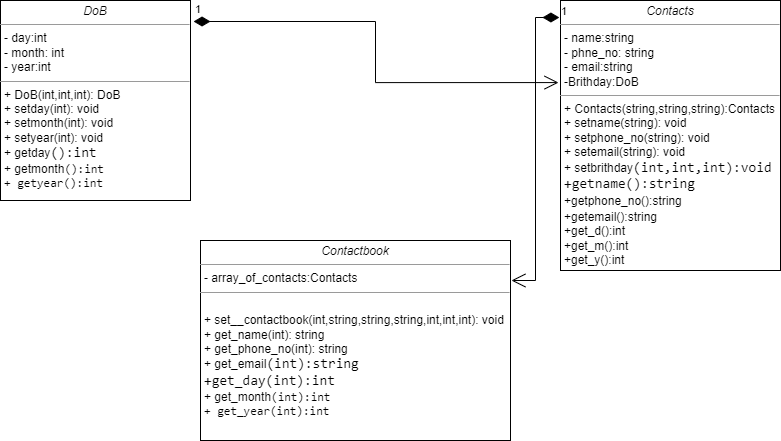

The diagram above was exported from draw.io. Its source (the exported page's mxGraphModel, read from the mxfile embedded in the PNG):
<mxGraphModel dx="880" dy="452" grid="1" gridSize="10" guides="1" tooltips="1" connect="1" arrows="1" fold="1" page="1" pageScale="1" pageWidth="827" pageHeight="1169" math="0" shadow="0">
  <root>
    <mxCell id="WIyWlLk6GJQsqaUBKTNV-0" />
    <mxCell id="WIyWlLk6GJQsqaUBKTNV-1" parent="WIyWlLk6GJQsqaUBKTNV-0" />
    <mxCell id="1e-49tIRKaPQY6Wra9LR-0" value="&lt;p style=&quot;margin:0px;margin-top:4px;text-align:center;&quot;&gt;&lt;i&gt;DoB&lt;/i&gt;&lt;/p&gt;&lt;hr size=&quot;1&quot;&gt;&lt;p style=&quot;margin:0px;margin-left:4px;&quot;&gt;- day:int&lt;br&gt;- month: int&amp;nbsp;&lt;/p&gt;&lt;p style=&quot;margin:0px;margin-left:4px;&quot;&gt;- year:int&lt;/p&gt;&lt;hr size=&quot;1&quot;&gt;&lt;p style=&quot;margin:0px;margin-left:4px;&quot;&gt;+ DoB(int,int,int): DoB&lt;br&gt;+ setday(int): void&lt;/p&gt;&lt;p style=&quot;margin:0px;margin-left:4px;&quot;&gt;+ setmonth(int): void&lt;br&gt;&lt;/p&gt;&lt;p style=&quot;margin:0px;margin-left:4px;&quot;&gt;+ setyear(int): void&lt;br&gt;&lt;/p&gt;&lt;p style=&quot;margin:0px;margin-left:4px;&quot;&gt;&lt;span style=&quot;background-color: rgb(255, 255, 255);&quot;&gt;+&amp;nbsp;getday&lt;font style=&quot;&quot; face=&quot;Consolas, Courier New, monospace&quot;&gt;&lt;span style=&quot;font-size: 14px;&quot;&gt;():&lt;/span&gt;&lt;span style=&quot;font-size: 14px;&quot;&gt;int&lt;/span&gt;&lt;/font&gt;&lt;/span&gt;&lt;/p&gt;&lt;p style=&quot;margin:0px;margin-left:4px;&quot;&gt;+&amp;nbsp;getmonth&lt;font style=&quot;border-color: var(--border-color);&quot; face=&quot;Consolas, Courier New, monospace&quot;&gt;():&lt;/font&gt;&lt;font style=&quot;border-color: var(--border-color);&quot; face=&quot;Consolas, Courier New, monospace&quot;&gt;int&lt;/font&gt;&lt;br&gt;&lt;/p&gt;&lt;p style=&quot;margin:0px;margin-left:4px;&quot;&gt;&lt;font style=&quot;border-color: var(--border-color);&quot; face=&quot;Consolas, Courier New, monospace&quot;&gt;+&amp;nbsp;getyear&lt;font style=&quot;border-color: var(--border-color);&quot; face=&quot;Consolas, Courier New, monospace&quot;&gt;():&lt;/font&gt;&lt;font style=&quot;border-color: var(--border-color);&quot; face=&quot;Consolas, Courier New, monospace&quot;&gt;int&lt;/font&gt;&lt;br&gt;&lt;/font&gt;&lt;/p&gt;&lt;p style=&quot;margin:0px;margin-left:4px;&quot;&gt;&lt;font face=&quot;Consolas, Courier New, monospace&quot; color=&quot;#ffffff&quot;&gt;&lt;span style=&quot;font-size: 14px; background-color: rgb(0, 0, 0);&quot;&gt;&lt;br&gt;&lt;/span&gt;&lt;/font&gt;&lt;/p&gt;&lt;p style=&quot;margin:0px;margin-left:4px;&quot;&gt;&lt;font face=&quot;Consolas, Courier New, monospace&quot; color=&quot;#ffffff&quot;&gt;&lt;span style=&quot;font-size: 14px; background-color: rgb(0, 0, 0);&quot;&gt;&lt;br&gt;&lt;/span&gt;&lt;/font&gt;&lt;/p&gt;&lt;p style=&quot;margin:0px;margin-left:4px;&quot;&gt;&lt;font face=&quot;Consolas, Courier New, monospace&quot; color=&quot;#ffffff&quot;&gt;&lt;span style=&quot;font-size: 14px; background-color: rgb(0, 0, 0);&quot;&gt;&lt;br&gt;&lt;/span&gt;&lt;/font&gt;&lt;/p&gt;&lt;p style=&quot;margin:0px;margin-left:4px;&quot;&gt;&lt;font face=&quot;Consolas, Courier New, monospace&quot; color=&quot;#ffffff&quot;&gt;&lt;span style=&quot;font-size: 14px; background-color: rgb(0, 0, 0);&quot;&gt;&lt;br&gt;&lt;/span&gt;&lt;/font&gt;&lt;/p&gt;&lt;p style=&quot;margin:0px;margin-left:4px;&quot;&gt;&lt;font face=&quot;Consolas, Courier New, monospace&quot; color=&quot;#ffffff&quot;&gt;&lt;span style=&quot;font-size: 14px; background-color: rgb(0, 0, 0);&quot;&gt;&lt;br&gt;&lt;/span&gt;&lt;/font&gt;&lt;/p&gt;&lt;p style=&quot;margin:0px;margin-left:4px;&quot;&gt;&lt;font face=&quot;Consolas, Courier New, monospace&quot; color=&quot;#ffffff&quot;&gt;&lt;span style=&quot;font-size: 14px; background-color: rgb(0, 0, 0);&quot;&gt;&lt;br&gt;&lt;/span&gt;&lt;/font&gt;&lt;/p&gt;&lt;p style=&quot;margin:0px;margin-left:4px;&quot;&gt;&lt;font face=&quot;Consolas, Courier New, monospace&quot; color=&quot;#ffffff&quot;&gt;&lt;span style=&quot;font-size: 14px; background-color: rgb(0, 0, 0);&quot;&gt;&lt;br&gt;&lt;/span&gt;&lt;/font&gt;&lt;/p&gt;&lt;p style=&quot;margin:0px;margin-left:4px;&quot;&gt;&lt;font face=&quot;Consolas, Courier New, monospace&quot; color=&quot;#ffffff&quot;&gt;&lt;span style=&quot;font-size: 14px; background-color: rgb(0, 0, 0);&quot;&gt;&lt;br&gt;&lt;/span&gt;&lt;/font&gt;&lt;/p&gt;&lt;p style=&quot;margin:0px;margin-left:4px;&quot;&gt;&lt;font face=&quot;Consolas, Courier New, monospace&quot; color=&quot;#ffffff&quot;&gt;&lt;span style=&quot;font-size: 14px; background-color: rgb(0, 0, 0);&quot;&gt;&lt;br&gt;&lt;/span&gt;&lt;/font&gt;&lt;/p&gt;&lt;p style=&quot;margin:0px;margin-left:4px;&quot;&gt;&lt;font face=&quot;Consolas, Courier New, monospace&quot; color=&quot;#ffffff&quot;&gt;&lt;span style=&quot;font-size: 14px; background-color: rgb(0, 0, 0);&quot;&gt;&lt;br&gt;&lt;/span&gt;&lt;/font&gt;&lt;/p&gt;&lt;p style=&quot;margin:0px;margin-left:4px;&quot;&gt;&lt;font face=&quot;Consolas, Courier New, monospace&quot; color=&quot;#ffffff&quot;&gt;&lt;span style=&quot;font-size: 14px; background-color: rgb(0, 0, 0);&quot;&gt;&lt;br&gt;&lt;/span&gt;&lt;/font&gt;&lt;/p&gt;&lt;p style=&quot;margin:0px;margin-left:4px;&quot;&gt;&lt;font face=&quot;Consolas, Courier New, monospace&quot; color=&quot;#ffffff&quot;&gt;&lt;span style=&quot;font-size: 14px; background-color: rgb(0, 0, 0);&quot;&gt;&lt;br&gt;&lt;/span&gt;&lt;/font&gt;&lt;/p&gt;&lt;p style=&quot;margin:0px;margin-left:4px;&quot;&gt;&lt;font face=&quot;Consolas, Courier New, monospace&quot; color=&quot;#ffffff&quot;&gt;&lt;span style=&quot;font-size: 14px; background-color: rgb(0, 0, 0);&quot;&gt;&lt;br&gt;&lt;/span&gt;&lt;/font&gt;&lt;/p&gt;&lt;p style=&quot;margin:0px;margin-left:4px;&quot;&gt;&lt;font face=&quot;Consolas, Courier New, monospace&quot; color=&quot;#ffffff&quot;&gt;&lt;span style=&quot;font-size: 14px; background-color: rgb(0, 0, 0);&quot;&gt;&lt;br&gt;&lt;/span&gt;&lt;/font&gt;&lt;/p&gt;&lt;p style=&quot;margin:0px;margin-left:4px;&quot;&gt;&lt;br&gt;&lt;/p&gt;" style="verticalAlign=top;align=left;overflow=fill;fontSize=12;fontFamily=Helvetica;html=1;whiteSpace=wrap;" vertex="1" parent="WIyWlLk6GJQsqaUBKTNV-1">
      <mxGeometry x="30" y="40" width="190" height="200" as="geometry" />
    </mxCell>
    <mxCell id="1e-49tIRKaPQY6Wra9LR-1" value="&lt;p style=&quot;margin:0px;margin-top:4px;text-align:center;&quot;&gt;&lt;i&gt;Contacts&lt;/i&gt;&lt;/p&gt;&lt;hr size=&quot;1&quot;&gt;&lt;p style=&quot;margin:0px;margin-left:4px;&quot;&gt;- name:string&lt;br&gt;- phne_no: string&amp;nbsp;&lt;/p&gt;&lt;p style=&quot;margin:0px;margin-left:4px;&quot;&gt;- email:string&lt;/p&gt;&lt;p style=&quot;margin:0px;margin-left:4px;&quot;&gt;-Brithday:DoB&lt;/p&gt;&lt;hr size=&quot;1&quot;&gt;&lt;p style=&quot;margin:0px;margin-left:4px;&quot;&gt;+ Contacts(string,string,string):Contacts&lt;br&gt;+ setname(string): void&lt;/p&gt;&lt;p style=&quot;margin:0px;margin-left:4px;&quot;&gt;+ setphone_no(string): void&lt;br&gt;&lt;/p&gt;&lt;p style=&quot;margin:0px;margin-left:4px;&quot;&gt;+ setemail(string): void&lt;br&gt;&lt;/p&gt;&lt;p style=&quot;margin:0px;margin-left:4px;&quot;&gt;&lt;span style=&quot;background-color: rgb(255, 255, 255);&quot;&gt;+ setbrithday&lt;font style=&quot;&quot; face=&quot;Consolas, Courier New, monospace&quot;&gt;&lt;span style=&quot;font-size: 14px;&quot;&gt;(int,int,int):void&lt;/span&gt;&lt;/font&gt;&lt;/span&gt;&lt;/p&gt;&lt;p style=&quot;margin:0px;margin-left:4px;&quot;&gt;&lt;span style=&quot;background-color: rgb(255, 255, 255);&quot;&gt;&lt;font style=&quot;&quot; face=&quot;Consolas, Courier New, monospace&quot;&gt;&lt;span style=&quot;font-size: 14px;&quot;&gt;+getname():string&lt;/span&gt;&lt;/font&gt;&lt;/span&gt;&lt;/p&gt;&lt;p style=&quot;margin:0px;margin-left:4px;&quot;&gt;+getphone_no():string&lt;span style=&quot;background-color: rgb(255, 255, 255);&quot;&gt;&lt;font style=&quot;&quot; face=&quot;Consolas, Courier New, monospace&quot;&gt;&lt;span style=&quot;font-size: 14px;&quot;&gt;&lt;br&gt;&lt;/span&gt;&lt;/font&gt;&lt;/span&gt;&lt;/p&gt;&lt;p style=&quot;margin:0px;margin-left:4px;&quot;&gt;+getemail():string&lt;br&gt;&lt;/p&gt;&lt;p style=&quot;margin:0px;margin-left:4px;&quot;&gt;+get_d():int&lt;br&gt;&lt;/p&gt;&lt;p style=&quot;margin:0px;margin-left:4px;&quot;&gt;+get_m():int&lt;br&gt;&lt;/p&gt;&lt;p style=&quot;margin:0px;margin-left:4px;&quot;&gt;+get_y():int&lt;br&gt;&lt;/p&gt;&lt;p style=&quot;margin:0px;margin-left:4px;&quot;&gt;&lt;font face=&quot;Consolas, Courier New, monospace&quot; color=&quot;#ffffff&quot;&gt;&lt;span style=&quot;font-size: 14px; background-color: rgb(0, 0, 0);&quot;&gt;&lt;br&gt;&lt;/span&gt;&lt;/font&gt;&lt;/p&gt;&lt;p style=&quot;margin:0px;margin-left:4px;&quot;&gt;&lt;font face=&quot;Consolas, Courier New, monospace&quot; color=&quot;#ffffff&quot;&gt;&lt;span style=&quot;font-size: 14px; background-color: rgb(0, 0, 0);&quot;&gt;&lt;br&gt;&lt;/span&gt;&lt;/font&gt;&lt;/p&gt;&lt;p style=&quot;margin:0px;margin-left:4px;&quot;&gt;&lt;font face=&quot;Consolas, Courier New, monospace&quot; color=&quot;#ffffff&quot;&gt;&lt;span style=&quot;font-size: 14px; background-color: rgb(0, 0, 0);&quot;&gt;&lt;br&gt;&lt;/span&gt;&lt;/font&gt;&lt;/p&gt;&lt;p style=&quot;margin:0px;margin-left:4px;&quot;&gt;&lt;font face=&quot;Consolas, Courier New, monospace&quot; color=&quot;#ffffff&quot;&gt;&lt;span style=&quot;font-size: 14px; background-color: rgb(0, 0, 0);&quot;&gt;&lt;br&gt;&lt;/span&gt;&lt;/font&gt;&lt;/p&gt;&lt;p style=&quot;margin:0px;margin-left:4px;&quot;&gt;&lt;font face=&quot;Consolas, Courier New, monospace&quot; color=&quot;#ffffff&quot;&gt;&lt;span style=&quot;font-size: 14px; background-color: rgb(0, 0, 0);&quot;&gt;&lt;br&gt;&lt;/span&gt;&lt;/font&gt;&lt;/p&gt;&lt;p style=&quot;margin:0px;margin-left:4px;&quot;&gt;&lt;font face=&quot;Consolas, Courier New, monospace&quot; color=&quot;#ffffff&quot;&gt;&lt;span style=&quot;font-size: 14px; background-color: rgb(0, 0, 0);&quot;&gt;&lt;br&gt;&lt;/span&gt;&lt;/font&gt;&lt;/p&gt;&lt;p style=&quot;margin:0px;margin-left:4px;&quot;&gt;&lt;font face=&quot;Consolas, Courier New, monospace&quot; color=&quot;#ffffff&quot;&gt;&lt;span style=&quot;font-size: 14px; background-color: rgb(0, 0, 0);&quot;&gt;&lt;br&gt;&lt;/span&gt;&lt;/font&gt;&lt;/p&gt;&lt;p style=&quot;margin:0px;margin-left:4px;&quot;&gt;&lt;font face=&quot;Consolas, Courier New, monospace&quot; color=&quot;#ffffff&quot;&gt;&lt;span style=&quot;font-size: 14px; background-color: rgb(0, 0, 0);&quot;&gt;&lt;br&gt;&lt;/span&gt;&lt;/font&gt;&lt;/p&gt;&lt;p style=&quot;margin:0px;margin-left:4px;&quot;&gt;&lt;font face=&quot;Consolas, Courier New, monospace&quot; color=&quot;#ffffff&quot;&gt;&lt;span style=&quot;font-size: 14px; background-color: rgb(0, 0, 0);&quot;&gt;&lt;br&gt;&lt;/span&gt;&lt;/font&gt;&lt;/p&gt;&lt;p style=&quot;margin:0px;margin-left:4px;&quot;&gt;&lt;font face=&quot;Consolas, Courier New, monospace&quot; color=&quot;#ffffff&quot;&gt;&lt;span style=&quot;font-size: 14px; background-color: rgb(0, 0, 0);&quot;&gt;&lt;br&gt;&lt;/span&gt;&lt;/font&gt;&lt;/p&gt;&lt;p style=&quot;margin:0px;margin-left:4px;&quot;&gt;&lt;font face=&quot;Consolas, Courier New, monospace&quot; color=&quot;#ffffff&quot;&gt;&lt;span style=&quot;font-size: 14px; background-color: rgb(0, 0, 0);&quot;&gt;&lt;br&gt;&lt;/span&gt;&lt;/font&gt;&lt;/p&gt;&lt;p style=&quot;margin:0px;margin-left:4px;&quot;&gt;&lt;font face=&quot;Consolas, Courier New, monospace&quot; color=&quot;#ffffff&quot;&gt;&lt;span style=&quot;font-size: 14px; background-color: rgb(0, 0, 0);&quot;&gt;&lt;br&gt;&lt;/span&gt;&lt;/font&gt;&lt;/p&gt;&lt;p style=&quot;margin:0px;margin-left:4px;&quot;&gt;&lt;font face=&quot;Consolas, Courier New, monospace&quot; color=&quot;#ffffff&quot;&gt;&lt;span style=&quot;font-size: 14px; background-color: rgb(0, 0, 0);&quot;&gt;&lt;br&gt;&lt;/span&gt;&lt;/font&gt;&lt;/p&gt;&lt;p style=&quot;margin:0px;margin-left:4px;&quot;&gt;&lt;font face=&quot;Consolas, Courier New, monospace&quot; color=&quot;#ffffff&quot;&gt;&lt;span style=&quot;font-size: 14px; background-color: rgb(0, 0, 0);&quot;&gt;&lt;br&gt;&lt;/span&gt;&lt;/font&gt;&lt;/p&gt;&lt;p style=&quot;margin:0px;margin-left:4px;&quot;&gt;&lt;br&gt;&lt;/p&gt;" style="verticalAlign=top;align=left;overflow=fill;fontSize=12;fontFamily=Helvetica;html=1;whiteSpace=wrap;" vertex="1" parent="WIyWlLk6GJQsqaUBKTNV-1">
      <mxGeometry x="590" y="40" width="220" height="270" as="geometry" />
    </mxCell>
    <mxCell id="1e-49tIRKaPQY6Wra9LR-2" value="&lt;p style=&quot;margin:0px;margin-top:4px;text-align:center;&quot;&gt;&lt;i&gt;Contactbook&lt;/i&gt;&lt;/p&gt;&lt;hr size=&quot;1&quot;&gt;&lt;p style=&quot;margin:0px;margin-left:4px;&quot;&gt;- array_of_contacts:Contacts&lt;br&gt;&lt;/p&gt;&lt;hr size=&quot;1&quot;&gt;&lt;p style=&quot;margin:0px;margin-left:4px;&quot;&gt;&lt;br&gt;+ set__contactbook(int,string,string,string,int,int,int): void&lt;/p&gt;&lt;p style=&quot;margin:0px;margin-left:4px;&quot;&gt;+ get_name(int): string&lt;br&gt;&lt;/p&gt;&lt;p style=&quot;margin:0px;margin-left:4px;&quot;&gt;+ get_phone_no(int): string&lt;br&gt;&lt;/p&gt;&lt;p style=&quot;margin:0px;margin-left:4px;&quot;&gt;&lt;span style=&quot;background-color: rgb(255, 255, 255);&quot;&gt;+&amp;nbsp;get_email&lt;font style=&quot;&quot; face=&quot;Consolas, Courier New, monospace&quot;&gt;&lt;span style=&quot;font-size: 14px;&quot;&gt;(int):string&lt;/span&gt;&lt;/font&gt;&lt;/span&gt;&lt;/p&gt;&lt;p style=&quot;margin:0px;margin-left:4px;&quot;&gt;&lt;span style=&quot;background-color: rgb(255, 255, 255);&quot;&gt;&lt;font style=&quot;&quot; face=&quot;Consolas, Courier New, monospace&quot;&gt;&lt;span style=&quot;font-size: 14px;&quot;&gt;+get_day(int):int&lt;br&gt;&lt;/span&gt;&lt;/font&gt;&lt;/span&gt;&lt;/p&gt;&lt;p style=&quot;margin:0px;margin-left:4px;&quot;&gt;+&amp;nbsp;get_month&lt;font style=&quot;border-color: var(--border-color);&quot; face=&quot;Consolas, Courier New, monospace&quot;&gt;(int):&lt;/font&gt;&lt;font style=&quot;border-color: var(--border-color);&quot; face=&quot;Consolas, Courier New, monospace&quot;&gt;int&lt;/font&gt;&lt;br&gt;&lt;/p&gt;&lt;p style=&quot;margin:0px;margin-left:4px;&quot;&gt;&lt;font style=&quot;border-color: var(--border-color);&quot; face=&quot;Consolas, Courier New, monospace&quot;&gt;+&amp;nbsp;get_year&lt;font style=&quot;border-color: var(--border-color);&quot; face=&quot;Consolas, Courier New, monospace&quot;&gt;(int):&lt;/font&gt;&lt;font style=&quot;border-color: var(--border-color);&quot; face=&quot;Consolas, Courier New, monospace&quot;&gt;int&lt;/font&gt;&lt;br&gt;&lt;/font&gt;&lt;/p&gt;&lt;p style=&quot;margin:0px;margin-left:4px;&quot;&gt;&lt;font style=&quot;border-color: var(--border-color);&quot; face=&quot;Consolas, Courier New, monospace&quot;&gt;&lt;font style=&quot;border-color: var(--border-color);&quot; face=&quot;Consolas, Courier New, monospace&quot;&gt;&lt;br&gt;&lt;/font&gt;&lt;/font&gt;&lt;/p&gt;&lt;p style=&quot;margin:0px;margin-left:4px;&quot;&gt;&lt;font face=&quot;Consolas, Courier New, monospace&quot; color=&quot;#ffffff&quot;&gt;&lt;span style=&quot;font-size: 14px; background-color: rgb(0, 0, 0);&quot;&gt;&lt;br&gt;&lt;/span&gt;&lt;/font&gt;&lt;/p&gt;&lt;p style=&quot;margin:0px;margin-left:4px;&quot;&gt;&lt;font face=&quot;Consolas, Courier New, monospace&quot; color=&quot;#ffffff&quot;&gt;&lt;span style=&quot;font-size: 14px; background-color: rgb(0, 0, 0);&quot;&gt;&lt;br&gt;&lt;/span&gt;&lt;/font&gt;&lt;/p&gt;&lt;p style=&quot;margin:0px;margin-left:4px;&quot;&gt;&lt;font face=&quot;Consolas, Courier New, monospace&quot; color=&quot;#ffffff&quot;&gt;&lt;span style=&quot;font-size: 14px; background-color: rgb(0, 0, 0);&quot;&gt;&lt;br&gt;&lt;/span&gt;&lt;/font&gt;&lt;/p&gt;&lt;p style=&quot;margin:0px;margin-left:4px;&quot;&gt;&lt;font face=&quot;Consolas, Courier New, monospace&quot; color=&quot;#ffffff&quot;&gt;&lt;span style=&quot;font-size: 14px; background-color: rgb(0, 0, 0);&quot;&gt;&lt;br&gt;&lt;/span&gt;&lt;/font&gt;&lt;/p&gt;&lt;p style=&quot;margin:0px;margin-left:4px;&quot;&gt;&lt;font face=&quot;Consolas, Courier New, monospace&quot; color=&quot;#ffffff&quot;&gt;&lt;span style=&quot;font-size: 14px; background-color: rgb(0, 0, 0);&quot;&gt;&lt;br&gt;&lt;/span&gt;&lt;/font&gt;&lt;/p&gt;&lt;p style=&quot;margin:0px;margin-left:4px;&quot;&gt;&lt;font face=&quot;Consolas, Courier New, monospace&quot; color=&quot;#ffffff&quot;&gt;&lt;span style=&quot;font-size: 14px; background-color: rgb(0, 0, 0);&quot;&gt;&lt;br&gt;&lt;/span&gt;&lt;/font&gt;&lt;/p&gt;&lt;p style=&quot;margin:0px;margin-left:4px;&quot;&gt;&lt;font face=&quot;Consolas, Courier New, monospace&quot; color=&quot;#ffffff&quot;&gt;&lt;span style=&quot;font-size: 14px; background-color: rgb(0, 0, 0);&quot;&gt;&lt;br&gt;&lt;/span&gt;&lt;/font&gt;&lt;/p&gt;&lt;p style=&quot;margin:0px;margin-left:4px;&quot;&gt;&lt;font face=&quot;Consolas, Courier New, monospace&quot; color=&quot;#ffffff&quot;&gt;&lt;span style=&quot;font-size: 14px; background-color: rgb(0, 0, 0);&quot;&gt;&lt;br&gt;&lt;/span&gt;&lt;/font&gt;&lt;/p&gt;&lt;p style=&quot;margin:0px;margin-left:4px;&quot;&gt;&lt;font face=&quot;Consolas, Courier New, monospace&quot; color=&quot;#ffffff&quot;&gt;&lt;span style=&quot;font-size: 14px; background-color: rgb(0, 0, 0);&quot;&gt;&lt;br&gt;&lt;/span&gt;&lt;/font&gt;&lt;/p&gt;&lt;p style=&quot;margin:0px;margin-left:4px;&quot;&gt;&lt;font face=&quot;Consolas, Courier New, monospace&quot; color=&quot;#ffffff&quot;&gt;&lt;span style=&quot;font-size: 14px; background-color: rgb(0, 0, 0);&quot;&gt;&lt;br&gt;&lt;/span&gt;&lt;/font&gt;&lt;/p&gt;&lt;p style=&quot;margin:0px;margin-left:4px;&quot;&gt;&lt;font face=&quot;Consolas, Courier New, monospace&quot; color=&quot;#ffffff&quot;&gt;&lt;span style=&quot;font-size: 14px; background-color: rgb(0, 0, 0);&quot;&gt;&lt;br&gt;&lt;/span&gt;&lt;/font&gt;&lt;/p&gt;&lt;p style=&quot;margin:0px;margin-left:4px;&quot;&gt;&lt;font face=&quot;Consolas, Courier New, monospace&quot; color=&quot;#ffffff&quot;&gt;&lt;span style=&quot;font-size: 14px; background-color: rgb(0, 0, 0);&quot;&gt;&lt;br&gt;&lt;/span&gt;&lt;/font&gt;&lt;/p&gt;&lt;p style=&quot;margin:0px;margin-left:4px;&quot;&gt;&lt;font face=&quot;Consolas, Courier New, monospace&quot; color=&quot;#ffffff&quot;&gt;&lt;span style=&quot;font-size: 14px; background-color: rgb(0, 0, 0);&quot;&gt;&lt;br&gt;&lt;/span&gt;&lt;/font&gt;&lt;/p&gt;&lt;p style=&quot;margin:0px;margin-left:4px;&quot;&gt;&lt;font face=&quot;Consolas, Courier New, monospace&quot; color=&quot;#ffffff&quot;&gt;&lt;span style=&quot;font-size: 14px; background-color: rgb(0, 0, 0);&quot;&gt;&lt;br&gt;&lt;/span&gt;&lt;/font&gt;&lt;/p&gt;&lt;p style=&quot;margin:0px;margin-left:4px;&quot;&gt;&lt;br&gt;&lt;/p&gt;" style="verticalAlign=top;align=left;overflow=fill;fontSize=12;fontFamily=Helvetica;html=1;whiteSpace=wrap;" vertex="1" parent="WIyWlLk6GJQsqaUBKTNV-1">
      <mxGeometry x="230" y="280" width="310" height="200" as="geometry" />
    </mxCell>
    <mxCell id="1e-49tIRKaPQY6Wra9LR-3" value="1" style="endArrow=open;html=1;endSize=12;startArrow=diamondThin;startSize=14;startFill=1;edgeStyle=orthogonalEdgeStyle;align=left;verticalAlign=bottom;rounded=0;entryX=-0.009;entryY=0.304;entryDx=0;entryDy=0;entryPerimeter=0;exitX=1.016;exitY=0.105;exitDx=0;exitDy=0;exitPerimeter=0;" edge="1" parent="WIyWlLk6GJQsqaUBKTNV-1" source="1e-49tIRKaPQY6Wra9LR-0" target="1e-49tIRKaPQY6Wra9LR-1">
      <mxGeometry x="-1" y="3" relative="1" as="geometry">
        <mxPoint x="230" y="180" as="sourcePoint" />
        <mxPoint x="390" y="180" as="targetPoint" />
      </mxGeometry>
    </mxCell>
    <mxCell id="1e-49tIRKaPQY6Wra9LR-4" value="1" style="endArrow=open;html=1;endSize=12;startArrow=diamondThin;startSize=14;startFill=1;edgeStyle=orthogonalEdgeStyle;align=left;verticalAlign=bottom;rounded=0;exitX=-0.005;exitY=0.063;exitDx=0;exitDy=0;exitPerimeter=0;entryX=1.003;entryY=0.2;entryDx=0;entryDy=0;entryPerimeter=0;" edge="1" parent="WIyWlLk6GJQsqaUBKTNV-1" source="1e-49tIRKaPQY6Wra9LR-1" target="1e-49tIRKaPQY6Wra9LR-2">
      <mxGeometry x="-1" y="3" relative="1" as="geometry">
        <mxPoint x="330" y="330" as="sourcePoint" />
        <mxPoint x="490" y="330" as="targetPoint" />
      </mxGeometry>
    </mxCell>
  </root>
</mxGraphModel>